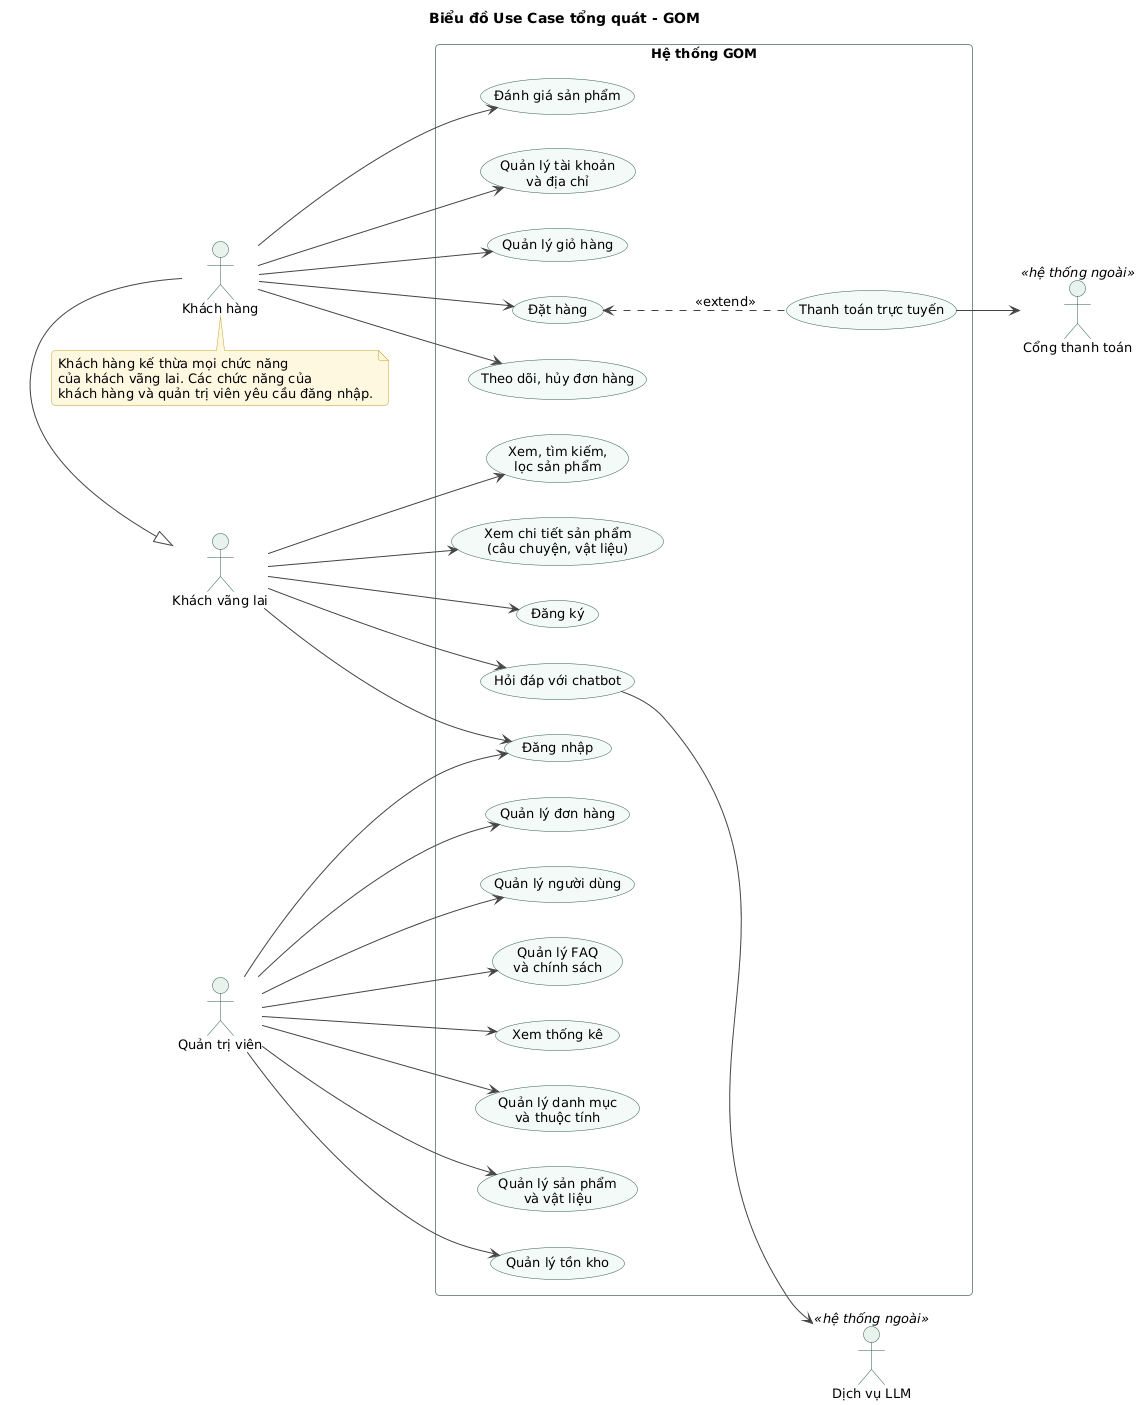

The diagram above was rendered by PlantUML. Its source (embedded in the PNG):
@startuml uc-00-tong-quat
!include ../_style.puml
title Biểu đồ Use Case tổng quát - GOM
left to right direction

actor "Khách vãng lai" as Guest
actor "Khách hàng" as Customer
actor "Quản trị viên" as Admin
actor "Cổng thanh toán" as PayGW <<hệ thống ngoài>>
actor "Dịch vụ LLM" as LLM <<hệ thống ngoài>>

Customer -|> Guest

rectangle "Hệ thống GOM" {
  usecase "Xem, tìm kiếm,\nlọc sản phẩm" as UC_Browse
  usecase "Xem chi tiết sản phẩm\n(câu chuyện, vật liệu)" as UC_Detail
  usecase "Đăng ký" as UC_Register
  usecase "Đăng nhập" as UC_Login
  usecase "Hỏi đáp với chatbot" as UC_Chat

  usecase "Quản lý tài khoản\nvà địa chỉ" as UC_Account
  usecase "Quản lý giỏ hàng" as UC_Cart
  usecase "Đặt hàng" as UC_Order
  usecase "Thanh toán trực tuyến" as UC_Pay
  usecase "Theo dõi, hủy đơn hàng" as UC_Track
  usecase "Đánh giá sản phẩm" as UC_Review

  usecase "Quản lý danh mục\nvà thuộc tính" as UC_Cat
  usecase "Quản lý sản phẩm\nvà vật liệu" as UC_Product
  usecase "Quản lý tồn kho" as UC_Stock
  usecase "Quản lý đơn hàng" as UC_AdminOrder
  usecase "Quản lý người dùng" as UC_Users
  usecase "Quản lý FAQ\nvà chính sách" as UC_FAQ
  usecase "Xem thống kê" as UC_Stats
}

Guest --> UC_Browse
Guest --> UC_Detail
Guest --> UC_Register
Guest --> UC_Login
Guest --> UC_Chat

Customer --> UC_Account
Customer --> UC_Cart
Customer --> UC_Order
Customer --> UC_Track
Customer --> UC_Review

Admin --> UC_Login
Admin --> UC_Cat
Admin --> UC_Product
Admin --> UC_Stock
Admin --> UC_AdminOrder
Admin --> UC_Users
Admin --> UC_FAQ
Admin --> UC_Stats

UC_Order <.. UC_Pay : <<extend>>
UC_Pay --> PayGW
UC_Chat --> LLM

note bottom of Customer
  Khách hàng kế thừa mọi chức năng
  của khách vãng lai. Các chức năng của
  khách hàng và quản trị viên yêu cầu đăng nhập.
end note
@enduml